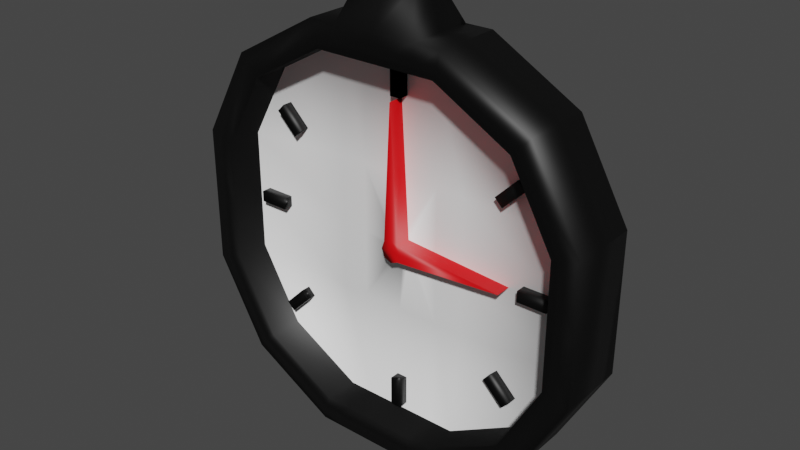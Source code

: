 # Source: Tiempo.blend  (saved by Blender 2.80.75; exported with 4.5.12 LTS)
import bpy
from mathutils import Matrix  # noqa: F401  (used for matrix-valued properties, if any)

bpy.ops.wm.read_factory_settings(use_empty=True)
scene = bpy.context.scene
scene.name = 'Scene'

# ---- collections
col_collection = bpy.data.collections.new('Collection'); scene.collection.children.link(col_collection)

# ---- materials (node trees are filled in below, after node groups)
mat_material = bpy.data.materials.new('Material')
mat_material.alpha_threshold = 0.0
mat_material.use_transparent_shadow = False
mat_material.line_color = (0.0, 0.0, 0.0, 1.0)
mat_material_001 = bpy.data.materials.new('Material.001')
mat_material_001.use_transparent_shadow = False
mat_material_002 = bpy.data.materials.new('Material.002')
mat_material_002.use_transparent_shadow = False
mat_material_003 = bpy.data.materials.new('Material.003')
mat_material_003.use_transparent_shadow = False

# ---- material node trees
mat_material.use_nodes = True; mat_material.node_tree.nodes.clear()
_N = mat_material.node_tree.nodes; _L = mat_material.node_tree.links
n0 = _N.new('ShaderNodeOutputMaterial'); n0.name = 'Material Output'; n0.location = (300, 300)
n1 = _N.new('ShaderNodeBsdfPrincipled'); n1.name = 'Principled BSDF'; n1.location = (10, 300)
n1.distribution = 'GGX'
n1.subsurface_method = 'BURLEY'
n1.inputs[0].default_value = (1.0, 1.0, 1.0, 1.0)
n1.inputs[2].default_value = 0.4
n1.inputs[3].default_value = 1.45
n1.inputs[27].default_value = (0.0, 0.0, 0.0, 1.0)
n1.inputs[28].default_value = 1.0
_L.new(n1.outputs[0], n0.inputs[0])
n0.is_active_output = True
mat_material_001.use_nodes = True; mat_material_001.node_tree.nodes.clear()
_N = mat_material_001.node_tree.nodes; _L = mat_material_001.node_tree.links
n0 = _N.new('ShaderNodeOutputMaterial'); n0.name = 'Material Output'; n0.location = (300, 300)
n1 = _N.new('ShaderNodeBsdfPrincipled'); n1.name = 'Principled BSDF'; n1.location = (10, 300)
n1.distribution = 'GGX'
n1.subsurface_method = 'BURLEY'
n1.inputs[0].default_value = (0.0, 0.0, 0.0, 1.0)
n1.inputs[3].default_value = 1.45
n1.inputs[27].default_value = (0.0, 0.0, 0.0, 1.0)
n1.inputs[28].default_value = 1.0
_L.new(n1.outputs[0], n0.inputs[0])
n0.is_active_output = True
mat_material_002.use_nodes = True; mat_material_002.node_tree.nodes.clear()
_N = mat_material_002.node_tree.nodes; _L = mat_material_002.node_tree.links
n0 = _N.new('ShaderNodeOutputMaterial'); n0.name = 'Material Output'; n0.location = (300, 300)
n1 = _N.new('ShaderNodeBsdfPrincipled'); n1.name = 'Principled BSDF'; n1.location = (10, 300)
n1.distribution = 'GGX'
n1.subsurface_method = 'BURLEY'
n1.inputs[0].default_value = (1.0, 1.0, 1.0, 1.0)
n1.inputs[3].default_value = 1.45
n1.inputs[27].default_value = (0.0, 0.0, 0.0, 1.0)
n1.inputs[28].default_value = 1.0
_L.new(n1.outputs[0], n0.inputs[0])
n0.is_active_output = True
mat_material_003.use_nodes = True; mat_material_003.node_tree.nodes.clear()
_N = mat_material_003.node_tree.nodes; _L = mat_material_003.node_tree.links
n0 = _N.new('ShaderNodeOutputMaterial'); n0.name = 'Material Output'; n0.location = (300, 300)
n1 = _N.new('ShaderNodeBsdfPrincipled'); n1.name = 'Principled BSDF'; n1.location = (10, 300)
n1.distribution = 'GGX'
n1.subsurface_method = 'BURLEY'
n1.inputs[0].default_value = (0.8, 0.0, 0.002678, 1.0)
n1.inputs[3].default_value = 1.45
n1.inputs[27].default_value = (0.0, 0.0, 0.0, 1.0)
n1.inputs[28].default_value = 1.0
_L.new(n1.outputs[0], n0.inputs[0])
n0.is_active_output = True

# ---- world
world_world = bpy.data.worlds.new('World'); scene.world = world_world
world_world.use_nodes = True; world_world.node_tree.nodes.clear()
_N = world_world.node_tree.nodes; _L = world_world.node_tree.links
n0 = _N.new('ShaderNodeOutputWorld'); n0.name = 'World Output'; n0.location = (300, 300)
n1 = _N.new('ShaderNodeBackground'); n1.name = 'Background'; n1.location = (10, 300)
n1.inputs[0].default_value = (0.05088, 0.05088, 0.05088, 1.0)
_L.new(n1.outputs[0], n0.inputs[0])
n0.is_active_output = True
world_world.color = (0.05088, 0.05088, 0.05088)
world_world.use_sun_shadow = False
world_world.sun_shadow_jitter_overblur = 0.0

# ---- meshes
me_cube = bpy.data.meshes.new('Cube')
me_cube.from_pydata([(0.7614, 0.9978, 0.7614), (0.7614, 0.9978, -0.7614), (0.6679, 0.6633, 0.6679), (0.6679, 0.6633, -0.6679), (-0.7614, 0.9945, 0.7614), (-0.7614, 0.9945, -0.7614), (-0.6679, 0.6604, 0.6679), (-0.6679, 0.6631, -0.6679), (1.0, 1.0, 0.3333), (1.0, 1.0, -0.3333), (-0.8728, 0.6614, -0.3003), (-0.8728, 0.6618, 0.3003), (0.8728, 0.6614, 0.3003), (0.8728, 0.6614, -0.3003), (-1.0, 1.0, 0.3333), (-1.0, 1.0, -0.3333), (0.3333, 1.0, -1.0), (-0.3333, 1.0, -1.0), (0.3003, 0.6614, 0.8728), (-0.3003, 0.6618, 0.8728), (-0.3003, 0.6614, -0.8728), (0.3003, 0.6614, -0.8728), (-0.3333, 1.0, 1.0), (0.3333, 1.0, 1.0), (-0.3333, 1.0, -0.3333), (0.3333, 1.0, -0.3333), (-0.3333, 1.0, 0.3333), (0.3333, 1.0, 0.3333), (-0.2005, 0.6616, 1.0), (0.2005, 0.6616, 1.0), (-0.2005, 1.0, -1.0), (0.2005, 1.0, -1.0), (-1.0, 0.6616, 0.3333), (-0.7614, 0.66, 0.7614), (1.0, 0.6616, -0.3333), (0.7614, 0.6638, -0.7614), (-0.3333, 0.6616, 1.0), (0.3333, 0.6616, -1.0), (-0.7614, 0.6635, -0.7614), (-1.0, 0.6616, -0.3333), (0.7614, 0.6638, 0.7614), (1.0, 0.6616, 0.3333), (0.3333, 0.6616, 1.0), (-0.3333, 0.6616, -1.0), (-0.3334, 0.8302, -0.3332), (-0.873, 0.8299, -0.3002), (-0.3334, 0.8302, 0.3334), (-0.873, 0.8303, 0.3004), (0.8727, 0.8299, -0.3002), (0.3332, 0.8302, -0.3332), (0.8727, 0.8299, 0.3004), (0.3332, 0.8302, 0.3334), (0.3002, 0.8299, -0.8727), (-0.3004, 0.8299, -0.8727), (0.3002, 0.8299, 0.8729), (-0.3004, 0.8303, 0.8729), (-0.6681, 0.8289, 0.668), (0.6678, 0.8319, -0.6678), (-0.6681, 0.8317, -0.6678), (0.6678, 0.8319, 0.668), (-0.2005, 0.6616, -1.0), (0.2005, 0.6616, -1.0), (-0.2005, 1.0, 1.0), (0.2005, 1.0, 1.0), (-0.2005, 1.0, -0.3333), (0.2005, 1.0, -0.3333), (-0.2005, 1.0, 0.3333), (0.2005, 1.0, 0.3333), (0.1807, 0.6615, 0.8728), (-0.1806, 0.6616, 0.8728), (-0.1806, 0.6614, -0.8728), (0.1807, 0.6614, -0.8728), (0.05062, 0.83, -0.04099), (-0.02267, 0.83, -0.03957), (0.0492, 0.8301, 0.03778), (-0.02408, 0.8301, 0.0392), (0.1805, 0.8301, 0.8729), (-0.1808, 0.8302, 0.8729), (-0.1808, 0.8299, -0.8727), (0.1805, 0.8299, -0.8727), (0.1373, 0.7607, 1.19), (-0.1372, 0.7545, 1.19), (-0.1372, 0.9071, 1.19), (0.1373, 0.9009, 1.19), (0.2003, 0.8302, -0.3332), (-0.2007, 0.8302, -0.3332), (0.2003, 0.8302, 0.3334), (-0.2007, 0.8302, 0.3334), (0.05062, 0.7509, -0.04099), (-0.02267, 0.7507, -0.03957), (0.0492, 0.751, 0.03778), (-0.02408, 0.7507, 0.0392), (1.0, 1.0, -0.002306), (-1.0, 0.6616, -0.002306), (1.0, 0.6616, -0.002306), (-1.0, 1.0, -0.002306), (-0.3333, 1.0, -0.002306), (0.3333, 1.0, -0.002306), (-0.8728, 0.6616, -0.002077), (0.8728, 0.6614, -0.002077), (0.3332, 0.8302, -0.002206), (-0.3334, 0.8302, -0.002206), (-0.873, 0.8301, -0.001978), (0.8727, 0.8299, -0.001978), (0.2003, 0.8302, -0.002206), (-0.2007, 0.8302, -0.002206), (-0.2005, 1.0, -0.002306), (0.2005, 1.0, -0.002306), (0.06481, 0.8302, -0.002275), (-0.03826, 0.8302, -0.0002836), (0.06481, 0.7508, -0.002275), (-0.03826, 0.7508, -0.0002836), (-0.00152, 1.0, -1.0), (-0.00152, 0.6616, 1.0), (-0.00152, 0.6616, -1.0), (-0.00152, 1.0, 1.0), (-0.00152, 1.0, -0.3333), (-0.00152, 1.0, 0.3333), (-0.001366, 0.6616, 0.8728), (-0.001366, 0.6614, -0.8728), (-0.001726, 0.8302, -0.3332), (-0.001726, 0.8302, 0.3334), (-0.001572, 0.8301, 0.8729), (-0.001572, 0.8299, -0.8727), (-0.00152, 0.7543, 1.19), (-0.00152, 0.9074, 1.19), (0.01387, 0.8302, -0.05628), (0.01187, 0.8302, 0.0545), (0.01387, 0.7508, -0.05628), (0.01187, 0.7508, 0.0545), (0.01288, 0.7508, -0.001272), (-0.00152, 1.0, -0.002306), (0.01052, 0.8301, 0.6896), (0.01052, 0.7507, 0.6896), (0.5811, 0.8301, -0.00305), (0.5811, 0.751, -0.00305)], [], [(22, 4, 33, 36), (71, 21, 52, 79), (32, 33, 4, 14), (16, 1, 35, 37), (8, 0, 40, 41), (27, 23, 0, 8), (16, 25, 9, 1), (97, 27, 8, 92), (1, 9, 34, 35), (92, 8, 41, 94), (38, 39, 15, 5), (93, 32, 14, 95), (10, 7, 58, 45), (99, 12, 50, 103), (6, 11, 47, 56), (7, 20, 53, 58), (21, 3, 57, 52), (12, 2, 59, 50), (95, 14, 26, 96), (107, 67, 27, 97), (5, 15, 24, 17), (31, 65, 25, 16), (14, 4, 22, 26), (67, 63, 23, 27), (5, 17, 43, 38), (31, 16, 37, 61), (69, 19, 55, 77), (19, 6, 56, 55), (0, 23, 42, 40), (62, 22, 36, 28), (11, 6, 33, 32), (13, 3, 35, 34), (6, 19, 36, 33), (3, 21, 37, 35), (7, 10, 39, 38), (98, 11, 32, 93), (2, 12, 41, 40), (99, 13, 34, 94), (18, 2, 40, 42), (68, 18, 42, 29), (20, 7, 38, 43), (70, 20, 43, 60), (46, 55, 56, 47), (53, 44, 45, 58), (101, 46, 47, 102), (103, 50, 51, 100), (105, 87, 46, 101), (57, 48, 49, 52), (78, 85, 44, 53), (50, 59, 54, 51), (87, 77, 55, 46), (3, 13, 48, 57), (2, 18, 54, 59), (98, 10, 45, 102), (51, 54, 76, 86), (121, 122, 77, 87), (52, 49, 84, 79), (123, 120, 85, 78), (100, 51, 86, 104), (108, 74, 90, 110), (21, 71, 61, 37), (119, 70, 60, 114), (19, 69, 28, 36), (118, 68, 29, 113), (23, 63, 29, 42), (115, 62, 82, 125), (18, 68, 76, 54), (118, 69, 77, 122), (17, 30, 60, 43), (112, 31, 61, 114), (26, 22, 62, 66), (117, 115, 63, 67), (17, 24, 64, 30), (112, 116, 65, 31), (96, 26, 66, 106), (131, 117, 67, 107), (20, 70, 78, 53), (119, 71, 79, 123), (125, 82, 81, 124), (113, 29, 80, 124), (29, 63, 83, 80), (62, 28, 81, 82), (126, 73, 85, 120), (127, 74, 86, 121), (108, 72, 84, 104), (109, 75, 87, 105), (130, 129, 91, 111), (126, 72, 88, 128), (109, 73, 89, 111), (127, 75, 91, 129), (75, 109, 111, 91), (128, 130, 111, 89), (73, 109, 105, 85), (74, 108, 104, 86), (116, 131, 107, 65), (24, 96, 106, 64), (72, 108, 110, 88), (49, 100, 104, 84), (11, 98, 102, 47), (85, 105, 101, 44), (48, 103, 100, 49), (44, 101, 102, 45), (12, 99, 94, 41), (10, 98, 93, 39), (65, 107, 97, 25), (15, 95, 96, 24), (13, 99, 103, 48), (39, 93, 95, 15), (9, 92, 94, 34), (25, 97, 92, 9), (64, 106, 131, 116), (88, 110, 130, 128), (74, 127, 129, 90), (73, 126, 128, 89), (110, 90, 129, 130), (75, 127, 121, 87), (72, 126, 120, 84), (28, 113, 124, 81), (83, 125, 124, 80), (70, 119, 123, 78), (106, 66, 117, 131), (30, 64, 116, 112), (66, 62, 115, 117), (30, 112, 114, 60), (68, 118, 122, 76), (63, 115, 125, 83), (69, 118, 113, 28), (71, 119, 114, 61), (79, 84, 120, 123), (86, 76, 122, 121), (75, 91, 133, 132), (132, 133, 90, 74), (129, 90, 133, 91), (74, 90, 135, 134), (135, 134, 72, 88), (90, 110, 88, 135)])
me_cube.polygons.foreach_set('use_smooth', [True] * 136)
me_cube.polygons.foreach_set('material_index', [1, 1, 1, 1, 1, 1, 1, 1, 1, 1, 1, 1, 1, 1, 1, 1, 1, 1, 1, 1, 1, 1, 1, 1, 1, 1, 1, 1, 1, 1, 1, 1, 1, 1, 1, 1, 1, 1, 1, 1, 1, 1, 2, 2, 2, 2, 2, 2, 2, 2, 2, 1, 1, 1, 2, 2, 2, 2, 2, 0, 1, 1, 1, 1, 1, 1, 1, 1, 1, 1, 1, 1, 1, 1, 1, 1, 1, 1, 1, 1, 1, 1, 2, 2, 2, 2, 3, 3, 3, 0, 3, 3, 2, 2, 1, 1, 0, 2, 1, 2, 2, 2, 1, 1, 1, 1, 1, 1, 1, 1, 1, 3, 0, 3, 3, 2, 2, 1, 1, 1, 1, 1, 1, 1, 1, 1, 1, 1, 2, 2, 3, 3, 3, 3, 3, 3])
_uv = me_cube.uv_layers.new(name='UVMap')
_uv.uv.foreach_set('vector', [0.1341, 0.4254, 0.1281, 0.5894, 9.941e-05, 0.6199, 0.001144, 0.3957, 0.5558, 0.05856, 0.6136, 0.06207, 0.5992, 0.1324, 0.5525, 0.1325, 0.1007, 0.8344, 9.941e-05, 0.6199, 0.1281, 0.5894, 0.2158, 0.7319, 0.8497, 0.5705, 0.8529, 0.4077, 0.9885, 0.3669, 0.9885, 0.6039, 0.5643, 0.1419, 0.3993, 0.1401, 0.358, 0.008236, 0.5915, 9.941e-05, 0.4526, 0.3422, 0.2554, 0.2178, 0.3993, 0.1401, 0.5643, 0.1419, 0.8497, 0.5705, 0.6534, 0.4585, 0.7709, 0.2628, 0.8529, 0.4077, 0.5526, 0.3994, 0.4526, 0.3422, 0.5643, 0.1419, 0.6732, 0.194, 0.8529, 0.4077, 0.7709, 0.2628, 0.8729, 0.1627, 0.9885, 0.3669, 0.6732, 0.194, 0.5643, 0.1419, 0.5915, 9.941e-05, 0.7467, 0.06438, 0.6217, 0.9898, 0.3928, 0.9999, 0.4207, 0.8584, 0.5874, 0.8641, 0.2362, 0.9382, 0.1007, 0.8344, 0.2158, 0.7319, 0.3129, 0.8051, 0.06743, 0.3684, 0.1497, 0.1774, 0.2119, 0.2327, 0.1409, 0.3861, 0.9233, 0.4826, 0.9183, 0.6306, 0.8418, 0.6108, 0.848, 0.4848, 0.1609, 0.8261, 0.05949, 0.6545, 0.1369, 0.6354, 0.2103, 0.7774, 0.1497, 0.1774, 0.3309, 0.07215, 0.3496, 0.1452, 0.2119, 0.2327, 0.6136, 0.06207, 0.8028, 0.1553, 0.7438, 0.2169, 0.5992, 0.1324, 0.9183, 0.6306, 0.8149, 0.8243, 0.7512, 0.7632, 0.8418, 0.6108, 0.3129, 0.8051, 0.2158, 0.7319, 0.3333, 0.5385, 0.435, 0.5996, 0.5294, 0.4394, 0.43, 0.38, 0.4526, 0.3422, 0.5526, 0.3994, 0.5874, 0.8641, 0.4207, 0.8584, 0.5337, 0.658, 0.7254, 0.7783, 0.8312, 0.614, 0.6291, 0.4994, 0.6534, 0.4585, 0.8497, 0.5705, 0.2158, 0.7319, 0.1281, 0.5894, 0.1341, 0.4254, 0.3333, 0.5385, 0.43, 0.38, 0.2252, 0.2556, 0.2554, 0.2178, 0.4526, 0.3422, 0.5874, 0.8641, 0.7254, 0.7783, 0.8276, 0.8826, 0.6217, 0.9898, 0.8312, 0.614, 0.8497, 0.5705, 0.9885, 0.6039, 0.9674, 0.6666, 0.3939, 0.9358, 0.3332, 0.9312, 0.3519, 0.8526, 0.4026, 0.8575, 0.3332, 0.9312, 0.1609, 0.8261, 0.2103, 0.7774, 0.3519, 0.8526, 0.3993, 0.1401, 0.2554, 0.2178, 0.1637, 0.1234, 0.358, 0.008236, 0.1517, 0.3816, 0.1341, 0.4254, 0.001144, 0.3957, 0.01972, 0.3356, 0.05949, 0.6545, 0.1609, 0.8261, 0.1156, 0.8704, 9.904e-05, 0.6687, 0.9098, 0.3403, 0.8028, 0.1553, 0.8482, 0.107, 0.9704, 0.3228, 0.1609, 0.8261, 0.3332, 0.9312, 0.3167, 0.9924, 0.1156, 0.8704, 0.8028, 0.1553, 0.6136, 0.06207, 0.627, 0.0002657, 0.8482, 0.107, 0.1497, 0.1774, 0.06743, 0.3684, 0.007317, 0.356, 0.101, 0.134, 0.0585, 0.5081, 0.05949, 0.6545, 9.904e-05, 0.6687, 0.00215, 0.507, 0.8149, 0.8243, 0.9183, 0.6306, 0.9812, 0.6454, 0.8637, 0.872, 0.9233, 0.4826, 0.9098, 0.3403, 0.9704, 0.3228, 0.9812, 0.4808, 0.6247, 0.9294, 0.8149, 0.8243, 0.8637, 0.872, 0.6416, 0.9923, 0.5655, 0.9361, 0.6247, 0.9294, 0.6416, 0.9923, 0.5784, 0.9957, 0.3309, 0.07215, 0.1497, 0.1774, 0.101, 0.134, 0.3136, 0.01118, 0.3894, 0.06574, 0.3309, 0.07215, 0.3136, 0.01118, 0.3756, 0.007201, 0.3091, 0.3091, 0.0001011, 0.328, 0.1175, 0.1174, 0.328, 0.0001002, 0.9999, 0.328, 0.6909, 0.3091, 0.672, 9.998e-05, 0.8826, 0.1174, 0.5013, 0.3091, 0.3091, 0.3091, 0.328, 0.0001002, 0.5012, 0.0001002, 0.5012, 0.9999, 0.328, 0.9999, 0.3091, 0.6909, 0.5013, 0.6909, 0.5013, 0.3851, 0.3091, 0.3851, 0.3091, 0.3091, 0.5013, 0.3091, 0.8826, 0.8826, 0.672, 0.9999, 0.6909, 0.6909, 0.9999, 0.672, 0.9999, 0.3965, 0.6909, 0.3851, 0.6909, 0.3091, 0.9999, 0.328, 0.328, 0.9999, 0.1174, 0.8825, 9.998e-05, 0.672, 0.3091, 0.6909, 0.3091, 0.3851, 0.000101, 0.3965, 0.0001011, 0.328, 0.3091, 0.3091, 0.8028, 0.1553, 0.9098, 0.3403, 0.8389, 0.3626, 0.7438, 0.2169, 0.8149, 0.8243, 0.6247, 0.9294, 0.6059, 0.8574, 0.7512, 0.7632, 0.0585, 0.5081, 0.06743, 0.3684, 0.1409, 0.3861, 0.1345, 0.5088, 0.3091, 0.6909, 9.998e-05, 0.672, 0.0001003, 0.6034, 0.3091, 0.6148, 0.3091, 0.4991, 0.0001007, 0.4992, 0.000101, 0.3965, 0.3091, 0.3851, 0.9999, 0.672, 0.6909, 0.6909, 0.6909, 0.6148, 0.9999, 0.6034, 0.9999, 0.4992, 0.6909, 0.4991, 0.6909, 0.3851, 0.9999, 0.3965, 0.5013, 0.6909, 0.3091, 0.6909, 0.3091, 0.6148, 0.5013, 0.6148, 0.4998, 0.3687, 0.528, 0.3687, 0.528, 0.3687, 0.4998, 0.3687, 0.6136, 0.06207, 0.5558, 0.05856, 0.5655, 9.904e-05, 0.627, 0.0002657, 0.4723, 0.06017, 0.3894, 0.06574, 0.3756, 0.007201, 0.4698, 0.0008533, 0.3332, 0.9312, 0.3939, 0.9358, 0.3811, 0.9964, 0.3167, 0.9924, 0.4796, 0.9385, 0.5655, 0.9361, 0.5784, 0.9957, 0.4795, 0.9999, 0.2554, 0.2178, 0.2252, 0.2556, 0.1266, 0.1619, 0.1637, 0.1234, 0.1957, 0.3237, 0.1517, 0.3816, 0.1265, 0.3193, 0.1446, 0.2931, 0.6247, 0.9294, 0.5655, 0.9361, 0.5581, 0.8606, 0.6059, 0.8574, 0.4796, 0.9385, 0.3939, 0.9358, 0.4026, 0.8575, 0.4805, 0.8612, 0.7254, 0.7783, 0.7558, 0.7405, 0.8699, 0.8343, 0.8276, 0.8826, 0.7968, 0.6794, 0.8312, 0.614, 0.9674, 0.6666, 0.9244, 0.7543, 0.3333, 0.5385, 0.1341, 0.4254, 0.1517, 0.3816, 0.3584, 0.4973, 0.3934, 0.4404, 0.1957, 0.3237, 0.2252, 0.2556, 0.43, 0.38, 0.7254, 0.7783, 0.5337, 0.658, 0.5575, 0.6187, 0.7558, 0.7405, 0.7968, 0.6794, 0.5931, 0.5595, 0.6291, 0.4994, 0.8312, 0.614, 0.435, 0.5996, 0.3333, 0.5385, 0.3584, 0.4973, 0.4587, 0.5595, 0.4938, 0.5001, 0.3934, 0.4404, 0.43, 0.38, 0.5294, 0.4394, 0.3309, 0.07215, 0.3894, 0.06574, 0.3991, 0.1407, 0.3496, 0.1452, 0.4723, 0.06017, 0.5558, 0.05856, 0.5525, 0.1325, 0.4759, 0.1355, 0.1446, 0.2931, 0.1265, 0.3193, 0.09655, 0.2999, 0.1136, 0.2711, 0.04077, 0.2255, 0.1266, 0.1619, 0.1375, 0.2437, 0.1136, 0.2711, 0.1266, 0.1619, 0.2252, 0.2556, 0.1597, 0.267, 0.1375, 0.2437, 0.1517, 0.3816, 0.01972, 0.3356, 0.09655, 0.2999, 0.1265, 0.3193, 0.5323, 0.508, 0.5227, 0.4871, 0.6909, 0.3851, 0.6909, 0.4991, 0.4688, 0.5069, 0.4784, 0.5282, 0.3091, 0.6148, 0.3091, 0.4991, 0.5014, 0.5372, 0.5235, 0.5291, 0.6909, 0.6148, 0.5013, 0.6148, 0.5002, 0.4782, 0.4776, 0.4863, 0.3091, 0.3851, 0.5013, 0.3851, 0.4998, 0.375, 0.528, 0.375, 0.528, 0.3813, 0.4998, 0.3813, 0.472, 0.375, 0.472, 0.3687, 0.472, 0.3687, 0.472, 0.375, 0.4998, 0.3813, 0.472, 0.3813, 0.472, 0.3813, 0.4998, 0.3813, 0.528, 0.375, 0.528, 0.3813, 0.528, 0.3813, 0.528, 0.375, 0.528, 0.3813, 0.4998, 0.3813, 0.4998, 0.3813, 0.528, 0.3813, 0.472, 0.375, 0.4998, 0.375, 0.4998, 0.3813, 0.472, 0.3813, 0.5227, 0.4871, 0.5002, 0.4782, 0.5013, 0.3851, 0.6909, 0.3851, 0.4784, 0.5282, 0.5014, 0.5372, 0.5013, 0.6148, 0.3091, 0.6148, 0.5931, 0.5595, 0.4938, 0.5001, 0.5294, 0.4394, 0.6291, 0.4994, 0.5337, 0.658, 0.435, 0.5996, 0.4587, 0.5595, 0.5575, 0.6187, 0.472, 0.3687, 0.4998, 0.3687, 0.4998, 0.3687, 0.472, 0.3687, 0.6909, 0.6909, 0.5013, 0.6909, 0.5013, 0.6148, 0.6909, 0.6148, 0.05949, 0.6545, 0.0585, 0.5081, 0.1345, 0.5088, 0.1369, 0.6354, 0.6909, 0.3851, 0.5013, 0.3851, 0.5013, 0.3091, 0.6909, 0.3091, 0.672, 0.9999, 0.5012, 0.9999, 0.5013, 0.6909, 0.6909, 0.6909, 0.6909, 0.3091, 0.5013, 0.3091, 0.5012, 0.0001002, 0.672, 9.998e-05, 0.9183, 0.6306, 0.9233, 0.4826, 0.9812, 0.4808, 0.9812, 0.6454, 0.06743, 0.3684, 0.0585, 0.5081, 0.00215, 0.507, 0.007317, 0.356, 0.6291, 0.4994, 0.5294, 0.4394, 0.5526, 0.3994, 0.6534, 0.4585, 0.4207, 0.8584, 0.3129, 0.8051, 0.435, 0.5996, 0.5337, 0.658, 0.9098, 0.3403, 0.9233, 0.4826, 0.848, 0.4848, 0.8389, 0.3626, 0.3928, 0.9999, 0.2362, 0.9382, 0.3129, 0.8051, 0.4207, 0.8584, 0.7709, 0.2628, 0.6732, 0.194, 0.7467, 0.06438, 0.8729, 0.1627, 0.6534, 0.4585, 0.5526, 0.3994, 0.6732, 0.194, 0.7709, 0.2628, 0.5575, 0.6187, 0.4587, 0.5595, 0.4938, 0.5001, 0.5931, 0.5595, 0.472, 0.3687, 0.4998, 0.3687, 0.4998, 0.375, 0.472, 0.375, 0.528, 0.3687, 0.528, 0.375, 0.528, 0.375, 0.528, 0.3687, 0.472, 0.3813, 0.472, 0.375, 0.472, 0.375, 0.472, 0.3813, 0.4998, 0.3687, 0.528, 0.3687, 0.528, 0.375, 0.4998, 0.375, 0.4776, 0.4863, 0.4688, 0.5069, 0.3091, 0.4991, 0.3091, 0.3851, 0.5235, 0.5291, 0.5323, 0.508, 0.6909, 0.4991, 0.6909, 0.6148, 0.01972, 0.3356, 0.04077, 0.2255, 0.1136, 0.2711, 0.09655, 0.2999, 0.1597, 0.267, 0.1446, 0.2931, 0.1136, 0.2711, 0.1375, 0.2437, 0.3894, 0.06574, 0.4723, 0.06017, 0.4759, 0.1355, 0.3991, 0.1407, 0.4587, 0.5595, 0.3584, 0.4973, 0.3934, 0.4404, 0.4938, 0.5001, 0.7558, 0.7405, 0.5575, 0.6187, 0.5931, 0.5595, 0.7968, 0.6794, 0.3584, 0.4973, 0.1517, 0.3816, 0.1957, 0.3237, 0.3934, 0.4404, 0.7558, 0.7405, 0.7968, 0.6794, 0.9244, 0.7543, 0.8699, 0.8343, 0.5655, 0.9361, 0.4796, 0.9385, 0.4805, 0.8612, 0.5581, 0.8606, 0.2252, 0.2556, 0.1957, 0.3237, 0.1446, 0.2931, 0.1597, 0.267, 0.3939, 0.9358, 0.4796, 0.9385, 0.4795, 0.9999, 0.3811, 0.9964, 0.5558, 0.05856, 0.4723, 0.06017, 0.4698, 0.0008533, 0.5655, 9.904e-05, 0.9999, 0.6034, 0.6909, 0.6148, 0.6909, 0.4991, 0.9999, 0.4992, 0.3091, 0.6148, 0.0001003, 0.6034, 0.0001007, 0.4992, 0.3091, 0.4991, 0.528, 0.3813, 0.528, 0.3813, 0.528, 0.3813, 0.528, 0.3813, 0.528, 0.3813, 0.528, 0.3813, 0.528, 0.3687, 0.528, 0.3687, 0.0, 0.0, 0.0, 0.0, 0.0, 0.0, 0.0, 0.0, 0.528, 0.3687, 0.528, 0.3687, 0.528, 0.3687, 0.528, 0.3687, 0.528, 0.3687, 0.528, 0.3687, 0.472, 0.3687, 0.472, 0.3687, 0.0, 0.0, 0.0, 0.0, 0.0, 0.0, 0.0, 0.0])
me_cube.materials.append(mat_material)
me_cube.materials.append(mat_material_001)
me_cube.materials.append(mat_material_002)
me_cube.materials.append(mat_material_003)
me_cube.use_remesh_preserve_volume = False
me_cube.use_remesh_preserve_attributes = False
me_cube.use_mirror_vertex_groups = False
me_cube.update()
me_cube_001 = bpy.data.meshes.new('Cube.001')
me_cube_001.from_pydata([(-1.0, -1.0, -1.0), (-1.0, -1.0, 1.0), (-1.0, 1.0, -1.0), (-1.0, 1.0, 1.0), (1.0, -1.0, -1.0), (1.0, -1.0, 1.0), (1.0, 1.0, -1.0), (1.0, 1.0, 1.0)], [], [(0, 1, 3, 2), (2, 3, 7, 6), (6, 7, 5, 4), (4, 5, 1, 0), (2, 6, 4, 0), (7, 3, 1, 5)])
me_cube_001.polygons.foreach_set('use_smooth', [True] * 6)
_uv = me_cube_001.uv_layers.new(name='UVMap')
_uv.uv.foreach_set('vector', [0.375, 0.0, 0.625, 0.0, 0.625, 0.25, 0.375, 0.25, 0.375, 0.25, 0.625, 0.25, 0.625, 0.5, 0.375, 0.5, 0.375, 0.5, 0.625, 0.5, 0.625, 0.75, 0.375, 0.75, 0.375, 0.75, 0.625, 0.75, 0.625, 1.0, 0.375, 1.0, 0.125, 0.5, 0.375, 0.5, 0.375, 0.75, 0.125, 0.75, 0.625, 0.5, 0.875, 0.5, 0.875, 0.75, 0.625, 0.75])
me_cube_001.materials.append(mat_material_001)
me_cube_001.use_remesh_preserve_volume = False
me_cube_001.use_remesh_preserve_attributes = False
me_cube_001.use_mirror_vertex_groups = False
me_cube_001.update()
me_cube_002 = bpy.data.meshes.new('Cube.002')
me_cube_002.from_pydata([(-1.0, -1.0, -1.0), (-1.0, -1.0, 1.0), (-1.0, 1.0, -1.0), (-1.0, 1.0, 1.0), (1.0, -1.0, -1.0), (1.0, -1.0, 1.0), (1.0, 1.0, -1.0), (1.0, 1.0, 1.0)], [], [(0, 1, 3, 2), (2, 3, 7, 6), (6, 7, 5, 4), (4, 5, 1, 0), (2, 6, 4, 0), (7, 3, 1, 5)])
me_cube_002.polygons.foreach_set('use_smooth', [True] * 6)
_uv = me_cube_002.uv_layers.new(name='UVMap')
_uv.uv.foreach_set('vector', [0.375, 0.0, 0.625, 0.0, 0.625, 0.25, 0.375, 0.25, 0.375, 0.25, 0.625, 0.25, 0.625, 0.5, 0.375, 0.5, 0.375, 0.5, 0.625, 0.5, 0.625, 0.75, 0.375, 0.75, 0.375, 0.75, 0.625, 0.75, 0.625, 1.0, 0.375, 1.0, 0.125, 0.5, 0.375, 0.5, 0.375, 0.75, 0.125, 0.75, 0.625, 0.5, 0.875, 0.5, 0.875, 0.75, 0.625, 0.75])
me_cube_002.materials.append(mat_material_001)
me_cube_002.use_remesh_preserve_volume = False
me_cube_002.use_remesh_preserve_attributes = False
me_cube_002.use_mirror_vertex_groups = False
me_cube_002.update()
me_cube_003 = bpy.data.meshes.new('Cube.003')
me_cube_003.from_pydata([(-1.0, -1.0, -1.0), (-1.0, -1.0, 1.0), (-1.0, 1.0, -1.0), (-1.0, 1.0, 1.0), (1.0, -1.0, -1.0), (1.0, -1.0, 1.0), (1.0, 1.0, -1.0), (1.0, 1.0, 1.0)], [], [(0, 1, 3, 2), (2, 3, 7, 6), (6, 7, 5, 4), (4, 5, 1, 0), (2, 6, 4, 0), (7, 3, 1, 5)])
me_cube_003.polygons.foreach_set('use_smooth', [True] * 6)
_uv = me_cube_003.uv_layers.new(name='UVMap')
_uv.uv.foreach_set('vector', [0.375, 0.0, 0.625, 0.0, 0.625, 0.25, 0.375, 0.25, 0.375, 0.25, 0.625, 0.25, 0.625, 0.5, 0.375, 0.5, 0.375, 0.5, 0.625, 0.5, 0.625, 0.75, 0.375, 0.75, 0.375, 0.75, 0.625, 0.75, 0.625, 1.0, 0.375, 1.0, 0.125, 0.5, 0.375, 0.5, 0.375, 0.75, 0.125, 0.75, 0.625, 0.5, 0.875, 0.5, 0.875, 0.75, 0.625, 0.75])
me_cube_003.materials.append(mat_material_001)
me_cube_003.use_remesh_preserve_volume = False
me_cube_003.use_remesh_preserve_attributes = False
me_cube_003.use_mirror_vertex_groups = False
me_cube_003.update()
me_cube_004 = bpy.data.meshes.new('Cube.004')
me_cube_004.from_pydata([(-1.0, -1.0, -1.0), (-1.0, -1.0, 1.0), (-1.0, 1.0, -1.0), (-1.0, 1.0, 1.0), (1.0, -1.0, -1.0), (1.0, -1.0, 1.0), (1.0, 1.0, -1.0), (1.0, 1.0, 1.0)], [], [(0, 1, 3, 2), (2, 3, 7, 6), (6, 7, 5, 4), (4, 5, 1, 0), (2, 6, 4, 0), (7, 3, 1, 5)])
me_cube_004.polygons.foreach_set('use_smooth', [True] * 6)
_uv = me_cube_004.uv_layers.new(name='UVMap')
_uv.uv.foreach_set('vector', [0.375, 0.0, 0.625, 0.0, 0.625, 0.25, 0.375, 0.25, 0.375, 0.25, 0.625, 0.25, 0.625, 0.5, 0.375, 0.5, 0.375, 0.5, 0.625, 0.5, 0.625, 0.75, 0.375, 0.75, 0.375, 0.75, 0.625, 0.75, 0.625, 1.0, 0.375, 1.0, 0.125, 0.5, 0.375, 0.5, 0.375, 0.75, 0.125, 0.75, 0.625, 0.5, 0.875, 0.5, 0.875, 0.75, 0.625, 0.75])
me_cube_004.materials.append(mat_material_001)
me_cube_004.use_remesh_preserve_volume = False
me_cube_004.use_remesh_preserve_attributes = False
me_cube_004.use_mirror_vertex_groups = False
me_cube_004.update()
me_cube_005 = bpy.data.meshes.new('Cube.005')
me_cube_005.from_pydata([(-1.0, -1.0, -1.0), (-1.0, -1.0, 1.0), (-1.0, 1.0, -1.0), (-1.0, 1.0, 1.0), (1.0, -1.0, -1.0), (1.0, -1.0, 1.0), (1.0, 1.0, -1.0), (1.0, 1.0, 1.0)], [], [(0, 1, 3, 2), (2, 3, 7, 6), (6, 7, 5, 4), (4, 5, 1, 0), (2, 6, 4, 0), (7, 3, 1, 5)])
me_cube_005.polygons.foreach_set('use_smooth', [True] * 6)
_uv = me_cube_005.uv_layers.new(name='UVMap')
_uv.uv.foreach_set('vector', [0.375, 0.0, 0.625, 0.0, 0.625, 0.25, 0.375, 0.25, 0.375, 0.25, 0.625, 0.25, 0.625, 0.5, 0.375, 0.5, 0.375, 0.5, 0.625, 0.5, 0.625, 0.75, 0.375, 0.75, 0.375, 0.75, 0.625, 0.75, 0.625, 1.0, 0.375, 1.0, 0.125, 0.5, 0.375, 0.5, 0.375, 0.75, 0.125, 0.75, 0.625, 0.5, 0.875, 0.5, 0.875, 0.75, 0.625, 0.75])
me_cube_005.materials.append(mat_material_001)
me_cube_005.use_remesh_preserve_volume = False
me_cube_005.use_remesh_preserve_attributes = False
me_cube_005.use_mirror_vertex_groups = False
me_cube_005.update()
me_cube_006 = bpy.data.meshes.new('Cube.006')
me_cube_006.from_pydata([(-1.0, -1.0, -1.0), (-1.0, -1.0, 1.0), (-1.0, 1.0, -1.0), (-1.0, 1.0, 1.0), (1.0, -1.0, -1.0), (1.0, -1.0, 1.0), (1.0, 1.0, -1.0), (1.0, 1.0, 1.0)], [], [(0, 1, 3, 2), (2, 3, 7, 6), (6, 7, 5, 4), (4, 5, 1, 0), (2, 6, 4, 0), (7, 3, 1, 5)])
me_cube_006.polygons.foreach_set('use_smooth', [True] * 6)
_uv = me_cube_006.uv_layers.new(name='UVMap')
_uv.uv.foreach_set('vector', [0.375, 0.0, 0.625, 0.0, 0.625, 0.25, 0.375, 0.25, 0.375, 0.25, 0.625, 0.25, 0.625, 0.5, 0.375, 0.5, 0.375, 0.5, 0.625, 0.5, 0.625, 0.75, 0.375, 0.75, 0.375, 0.75, 0.625, 0.75, 0.625, 1.0, 0.375, 1.0, 0.125, 0.5, 0.375, 0.5, 0.375, 0.75, 0.125, 0.75, 0.625, 0.5, 0.875, 0.5, 0.875, 0.75, 0.625, 0.75])
me_cube_006.materials.append(mat_material_001)
me_cube_006.use_remesh_preserve_volume = False
me_cube_006.use_remesh_preserve_attributes = False
me_cube_006.use_mirror_vertex_groups = False
me_cube_006.update()
me_cube_007 = bpy.data.meshes.new('Cube.007')
me_cube_007.from_pydata([(-1.0, -1.0, -1.0), (-1.0, -1.0, 1.0), (-1.0, 1.0, -1.0), (-1.0, 1.0, 1.0), (1.0, -1.0, -1.0), (1.0, -1.0, 1.0), (1.0, 1.0, -1.0), (1.0, 1.0, 1.0)], [], [(0, 1, 3, 2), (2, 3, 7, 6), (6, 7, 5, 4), (4, 5, 1, 0), (2, 6, 4, 0), (7, 3, 1, 5)])
me_cube_007.polygons.foreach_set('use_smooth', [True] * 6)
_uv = me_cube_007.uv_layers.new(name='UVMap')
_uv.uv.foreach_set('vector', [0.375, 0.0, 0.625, 0.0, 0.625, 0.25, 0.375, 0.25, 0.375, 0.25, 0.625, 0.25, 0.625, 0.5, 0.375, 0.5, 0.375, 0.5, 0.625, 0.5, 0.625, 0.75, 0.375, 0.75, 0.375, 0.75, 0.625, 0.75, 0.625, 1.0, 0.375, 1.0, 0.125, 0.5, 0.375, 0.5, 0.375, 0.75, 0.125, 0.75, 0.625, 0.5, 0.875, 0.5, 0.875, 0.75, 0.625, 0.75])
me_cube_007.materials.append(mat_material_001)
me_cube_007.use_remesh_preserve_volume = False
me_cube_007.use_remesh_preserve_attributes = False
me_cube_007.use_mirror_vertex_groups = False
me_cube_007.update()
me_cube_008 = bpy.data.meshes.new('Cube.008')
me_cube_008.from_pydata([(-1.0, -1.0, -1.0), (-1.0, -1.0, 1.0), (-1.0, 1.0, -1.0), (-1.0, 1.0, 1.0), (1.0, -1.0, -1.0), (1.0, -1.0, 1.0), (1.0, 1.0, -1.0), (1.0, 1.0, 1.0)], [], [(0, 1, 3, 2), (2, 3, 7, 6), (6, 7, 5, 4), (4, 5, 1, 0), (2, 6, 4, 0), (7, 3, 1, 5)])
me_cube_008.polygons.foreach_set('use_smooth', [True] * 6)
_uv = me_cube_008.uv_layers.new(name='UVMap')
_uv.uv.foreach_set('vector', [0.375, 0.0, 0.625, 0.0, 0.625, 0.25, 0.375, 0.25, 0.375, 0.25, 0.625, 0.25, 0.625, 0.5, 0.375, 0.5, 0.375, 0.5, 0.625, 0.5, 0.625, 0.75, 0.375, 0.75, 0.375, 0.75, 0.625, 0.75, 0.625, 1.0, 0.375, 1.0, 0.125, 0.5, 0.375, 0.5, 0.375, 0.75, 0.125, 0.75, 0.625, 0.5, 0.875, 0.5, 0.875, 0.75, 0.625, 0.75])
me_cube_008.materials.append(mat_material_001)
me_cube_008.use_remesh_preserve_volume = False
me_cube_008.use_remesh_preserve_attributes = False
me_cube_008.use_mirror_vertex_groups = False
me_cube_008.update()
me_cube_009 = bpy.data.meshes.new('Cube.009')
me_cube_009.from_pydata([(-1.0, -1.0, -1.0), (-1.0, -1.0, 1.0), (-1.0, 1.0, -1.0), (-1.0, 1.0, 1.0), (1.0, -1.0, -1.0), (1.0, -1.0, 1.0), (1.0, 1.0, -1.0), (1.0, 1.0, 1.0)], [], [(0, 1, 3, 2), (2, 3, 7, 6), (6, 7, 5, 4), (4, 5, 1, 0), (2, 6, 4, 0), (7, 3, 1, 5)])
me_cube_009.polygons.foreach_set('use_smooth', [True] * 6)
_uv = me_cube_009.uv_layers.new(name='UVMap')
_uv.uv.foreach_set('vector', [0.375, 0.0, 0.625, 0.0, 0.625, 0.25, 0.375, 0.25, 0.375, 0.25, 0.625, 0.25, 0.625, 0.5, 0.375, 0.5, 0.375, 0.5, 0.625, 0.5, 0.625, 0.75, 0.375, 0.75, 0.375, 0.75, 0.625, 0.75, 0.625, 1.0, 0.375, 1.0, 0.125, 0.5, 0.375, 0.5, 0.375, 0.75, 0.125, 0.75, 0.625, 0.5, 0.875, 0.5, 0.875, 0.75, 0.625, 0.75])
me_cube_009.materials.append(mat_material_001)
me_cube_009.use_remesh_preserve_volume = False
me_cube_009.use_remesh_preserve_attributes = False
me_cube_009.use_mirror_vertex_groups = False
me_cube_009.update()

# ---- objects
ob_cube = bpy.data.objects.new('Cube', me_cube)
ob_cube_001 = bpy.data.objects.new('Cube.001', me_cube_001)
ob_cube_002 = bpy.data.objects.new('Cube.002', me_cube_002)
ob_cube_003 = bpy.data.objects.new('Cube.003', me_cube_003)
ob_cube_004 = bpy.data.objects.new('Cube.004', me_cube_004)
ob_cube_005 = bpy.data.objects.new('Cube.005', me_cube_005)
ob_cube_006 = bpy.data.objects.new('Cube.006', me_cube_006)
ob_cube_007 = bpy.data.objects.new('Cube.007', me_cube_007)
ob_cube_008 = bpy.data.objects.new('Cube.008', me_cube_008)
ob_cube_009 = bpy.data.objects.new('Cube.009', me_cube_009)

# ---- transforms, parenting, visibility, modifiers, constraints
ob_cube.location = (0.0, -0.8391, -0.0032)
ob_cube.lock_rotations_4d = False
ob_cube.empty_display_type = 'ARROWS'
ob_cube.lineart.crease_threshold = 0.0
ob_cube_001.location = (0.01307, -0.0314, 0.7714)
ob_cube_001.scale = (0.02618, 0.02618, 0.07161)
ob_cube_001.lineart.crease_threshold = 0.0
ob_cube_002.location = (0.01307, -0.0314, 0.7714)
ob_cube_002.scale = (0.02618, 0.02618, 0.07161)
ob_cube_002.lineart.crease_threshold = 0.0
ob_cube_003.location = (0.01307, -0.0314, -0.7643)
ob_cube_003.scale = (0.02618, 0.02618, 0.07161)
ob_cube_003.lineart.crease_threshold = 0.0
ob_cube_004.location = (0.7247, -0.0314, 0.0001113)
ob_cube_004.rotation_euler = (-0.0, 1.571, 0.0)
ob_cube_004.scale = (0.02618, 0.02618, 0.07161)
ob_cube_004.lineart.crease_threshold = 0.0
ob_cube_005.location = (-0.7399, -0.0314, 0.0001113)
ob_cube_005.rotation_euler = (-0.0, 1.571, 0.0)
ob_cube_005.scale = (0.02618, 0.02618, 0.07161)
ob_cube_005.lineart.crease_threshold = 0.0
ob_cube_006.location = (-0.6085, -0.0314, 0.4381)
ob_cube_006.rotation_euler = (-5.565e-08, 2.356, 5.565e-08)
ob_cube_006.scale = (0.02618, 0.02618, 0.07161)
ob_cube_006.lineart.crease_threshold = 0.0
ob_cube_007.location = (-0.6085, -0.0314, -0.5032)
ob_cube_007.rotation_euler = (-3.244e-07, 3.927, 3.244e-07)
ob_cube_007.scale = (0.02618, 0.02618, 0.07161)
ob_cube_007.lineart.crease_threshold = 0.0
ob_cube_008.location = (0.573, -0.0314, -0.5032)
ob_cube_008.rotation_euler = (3.244e-07, 5.498, -3.244e-07)
ob_cube_008.scale = (0.02618, 0.02618, 0.07161)
ob_cube_008.lineart.crease_threshold = 0.0
ob_cube_009.location = (0.5943, -0.0314, 0.4376)
ob_cube_009.rotation_euler = (5.565e-08, 7.069, -5.565e-08)
ob_cube_009.scale = (0.02618, 0.02618, 0.07161)
ob_cube_009.lineart.crease_threshold = 0.0

# ---- collection membership
col_collection.objects.link(ob_cube)
col_collection.objects.link(ob_cube_001)
col_collection.objects.link(ob_cube_002)
col_collection.objects.link(ob_cube_003)
col_collection.objects.link(ob_cube_004)
col_collection.objects.link(ob_cube_005)
col_collection.objects.link(ob_cube_006)
col_collection.objects.link(ob_cube_007)
col_collection.objects.link(ob_cube_008)
col_collection.objects.link(ob_cube_009)

# ---- scene / render settings (as saved in the file)
scene.frame_start = 1; scene.frame_end = 250; scene.frame_set(1)
scene.render.engine = 'BLENDER_EEVEE_NEXT'
scene.cycles.use_denoising = False
scene.cycles.samples = 128
scene.cycles.sampling_pattern = 'TABULATED_SOBOL'
scene.cycles.use_adaptive_sampling = False
scene.cycles.use_light_tree = False
scene.view_settings.view_transform = 'Filmic'
bpy.context.view_layer.update()

# ---- added for rendering (the .blend has no active camera and no usable light): camera, sun
cam_auto = bpy.data.cameras.new('AutoCamera')
cam_auto.lens = 50.0
cam_auto.sensor_width = 36.0
cam_auto.clip_end = 1000.0
ob_auto_camera = bpy.data.objects.new('AutoCamera', cam_auto)
scene.collection.objects.link(ob_auto_camera)
ob_auto_camera.location = (2.76172, -3.32313, 2.30096)
ob_auto_camera.rotation_euler = (1.09748, -7.21219e-08, 0.694738)
scene.camera = ob_auto_camera
light_auto_sun = bpy.data.lights.new('AutoSun', 'SUN')
light_auto_sun.energy = 3.0
light_auto_sun.angle = 0.0523599
ob_auto_sun = bpy.data.objects.new('AutoSun', light_auto_sun)
scene.collection.objects.link(ob_auto_sun)
ob_auto_sun.rotation_euler = (0.872665, 0.174533, 0.523599)
bpy.context.view_layer.update()
